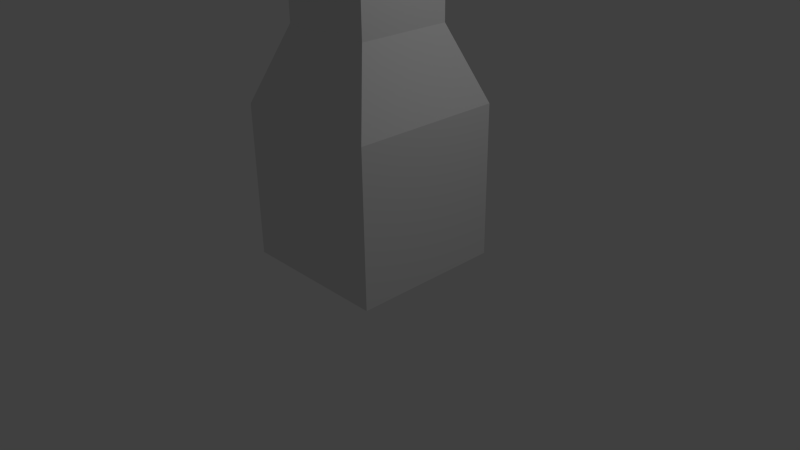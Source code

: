 # Source: bras.blend  (saved by Blender 2.66.1; exported with 4.5.12 LTS)
import bpy
from mathutils import Matrix  # noqa: F401  (used for matrix-valued properties, if any)

bpy.ops.wm.read_factory_settings(use_empty=True)
scene = bpy.context.scene
scene.name = 'Scene'

# ---- collections
col_collection_1 = bpy.data.collections.new('Collection 1'); scene.collection.children.link(col_collection_1)

# ---- materials (node trees are filled in below, after node groups)
mat_material = bpy.data.materials.new('Material')
mat_material.alpha_threshold = 0.0
mat_material.use_transparent_shadow = False
mat_material.roughness = 0.5
mat_material.line_color = (0.0, 0.0, 0.0, 1.0)

# ---- material node trees

# ---- world
world_world = bpy.data.worlds.new('World'); scene.world = world_world
world_world.color = (0.05088, 0.05088, 0.05088)
world_world.use_sun_shadow = False
world_world.sun_shadow_jitter_overblur = 0.0
world_world.cycles.sampling_method = 'MANUAL'
world_world.cycles.sample_map_resolution = 256

# ---- cameras
cam_camera = bpy.data.cameras.new('Camera')
cam_camera.clip_end = 100.0
cam_camera.lens = 35.0
cam_camera.sensor_width = 32.0
cam_camera.sensor_height = 18.0
cam_camera.ortho_scale = 7.314
cam_camera.dof.focus_distance = 0.0
cam_camera.dof.aperture_fstop = 128.0

# ---- lights
light_lamp = bpy.data.lights.new('Lamp', 'POINT')
light_lamp.transmission_factor = 0.0
light_lamp.cutoff_distance = 30.0
light_lamp.energy = 100.0
light_lamp.shadow_buffer_clip_start = 1.001
light_lamp.shadow_soft_size = 0.1
light_lamp.shadow_maximum_resolution = 0.006
light_lamp.use_absolute_resolution = True
light_lamp.cycles.use_multiple_importance_sampling = False

# ---- meshes
me_cube = bpy.data.meshes.new('Cube')
me_cube.from_pydata([(1.0, 1.0, -1.0), (1.0, -1.0, -1.0), (-1.0, -1.0, -1.0), (-1.0, 1.0, -1.0), (1.0, 1.0, 1.0), (1.0, -1.0, 1.0), (-1.0, -1.0, 1.0), (-1.0, 1.0, 1.0), (0.6219, 0.6218, 1.958), (0.6218, -0.6219, 1.958), (-0.6219, -0.6218, 1.958), (-0.6218, 0.6218, 1.958), (0.6219, 0.6218, 11.96), (0.6218, -0.6219, 11.96), (-0.6219, -0.6218, 11.96), (-0.6218, 0.6218, 11.96), (0.6219, 0.2587, 13.21), (0.6218, -0.6272, 12.34), (-0.6219, -0.6272, 12.34), (-0.6218, 0.2587, 13.21), (0.6219, -1.601, 15.1), (0.6219, -2.487, 14.22), (-0.6218, -2.487, 14.22), (-0.6218, -1.601, 15.1), (0.6219, -2.936, 15.42), (0.6219, -2.887, 14.18), (-0.6218, -2.887, 14.18), (-0.6218, -2.936, 15.42), (0.3952, -9.101, 14.96), (0.3952, -9.071, 14.17), (-0.3952, -9.071, 14.17), (-0.3952, -9.101, 14.96)], [], [(0, 1, 2, 3), (7, 6, 10, 11), (0, 4, 5, 1), (1, 5, 6, 2), (2, 6, 7, 3), (4, 0, 3, 7), (11, 10, 14, 15), (4, 7, 11, 8), (6, 5, 9, 10), (5, 4, 8, 9), (15, 14, 18, 19), (10, 9, 13, 14), (9, 8, 12, 13), (8, 11, 15, 12), (19, 18, 22, 23), (13, 12, 16, 17), (12, 15, 19, 16), (14, 13, 17, 18), (23, 22, 26, 27), (16, 19, 23, 20), (18, 17, 21, 22), (17, 16, 20, 21), (27, 26, 30, 31), (21, 20, 24, 25), (20, 23, 27, 24), (22, 21, 25, 26), (28, 31, 30, 29), (25, 24, 28, 29), (24, 27, 31, 28), (26, 25, 29, 30)])
_uv = me_cube.uv_layers.new(name='UVMap')
_uv.uv.foreach_set('vector', [0.7475, 0.7829, 0.8434, 0.7826, 0.8437, 0.8785, 0.7478, 0.8788, 0.6169, 0.08465, 0.7017, 0.1296, 0.6638, 0.1625, 0.611, 0.1346, 0.08571, 0.0, 0.1306, 0.08465, 0.04584, 0.1296, 0.0009274, 0.04495, 0.844, 0.64, 0.8438, 0.5442, 0.9397, 0.5439, 0.94, 0.6397, 0.7466, 0.04495, 0.7017, 0.1296, 0.6169, 0.08465, 0.6618, 0.0, 0.8435, 0.6876, 0.8438, 0.7823, 0.7478, 0.7826, 0.7475, 0.6879, 0.611, 0.1346, 0.6638, 0.1625, 0.4392, 0.5858, 0.3865, 0.5578, 0.8435, 0.6876, 0.7475, 0.6879, 0.7655, 0.6396, 0.8252, 0.6394, 0.9397, 0.5439, 0.8438, 0.5442, 0.8618, 0.4972, 0.9214, 0.497, 0.04584, 0.1296, 0.1306, 0.08465, 0.1365, 0.1346, 0.08375, 0.1625, 0.3865, 0.5578, 0.4392, 0.5858, 0.4309, 0.602, 0.3738, 0.619, 0.9214, 0.497, 0.8618, 0.4972, 0.8603, 0.01833, 0.92, 0.01814, 0.08375, 0.1625, 0.1365, 0.1346, 0.361, 0.5578, 0.3083, 0.5858, 0.8252, 0.6394, 0.7655, 0.6396, 0.764, 0.1662, 0.8237, 0.1661, 0.3738, 0.619, 0.4309, 0.602, 0.4673, 0.7236, 0.4102, 0.7407, 0.3083, 0.5858, 0.361, 0.5578, 0.3738, 0.619, 0.3166, 0.602, 0.8237, 0.1661, 0.764, 0.1662, 0.7639, 0.1041, 0.8235, 0.1039, 0.92, 0.01814, 0.8603, 0.01833, 0.8602, 0.0001831, 0.9199, 0.0, 0.4102, 0.7407, 0.4673, 0.7236, 0.4853, 0.7308, 0.4594, 0.7845, 0.8235, 0.1039, 0.7639, 0.1041, 0.7635, 0.000183, 0.8232, 0.0, 0.94, 0.0001821, 0.9997, 0.0, 0.9999, 0.08588, 0.9403, 0.08606, 0.3166, 0.602, 0.3738, 0.619, 0.3373, 0.7407, 0.2802, 0.7236, 0.4594, 0.7845, 0.4853, 0.7308, 0.7475, 0.8697, 0.7311, 0.9038, 0.2802, 0.7236, 0.3373, 0.7407, 0.2881, 0.7845, 0.2622, 0.7308, 0.9036, 0.9981, 0.844, 0.9983, 0.8438, 0.9331, 0.9034, 0.9329, 0.9403, 0.08606, 0.9999, 0.08588, 1.0, 0.1052, 0.9403, 0.1053, 0.7475, 0.9168, 0.7476, 0.8788, 0.7853, 0.879, 0.7852, 0.9169, 0.2622, 0.7308, 0.2881, 0.7845, 0.01643, 0.9038, 0.0, 0.8697, 0.9034, 0.9329, 0.8438, 0.9331, 0.8537, 0.6401, 0.8917, 0.64, 0.9403, 0.1053, 1.0, 0.1052, 0.99, 0.4017, 0.9521, 0.4018])
me_cube.materials.append(mat_material)
me_cube.use_remesh_preserve_volume = False
me_cube.use_remesh_preserve_attributes = False
me_cube.use_mirror_vertex_groups = False
me_cube.update()

# ---- objects
ob_cube = bpy.data.objects.new('Cube', me_cube)
ob_lamp = bpy.data.objects.new('Lamp', light_lamp)
ob_camera = bpy.data.objects.new('Camera', cam_camera)

# ---- transforms, parenting, visibility, modifiers, constraints
ob_cube.location = (0.0, 0.0, 1.024)
ob_cube.lock_rotations_4d = False
ob_cube.empty_display_type = 'ARROWS'
ob_cube.lineart.crease_threshold = 0.0
ob_lamp.location = (4.076, 1.005, 5.904)
ob_lamp.rotation_euler = (0.6503, 0.05522, 1.866)
ob_lamp.lock_rotations_4d = False
ob_lamp.empty_display_type = 'ARROWS'
ob_lamp.color = (0.0, 0.0, 0.0, 0.0)
ob_lamp.lineart.crease_threshold = 0.0
ob_camera.location = (7.481, -6.508, 5.344)
ob_camera.rotation_euler = (1.109, 0.01082, 0.8149)
ob_camera.lock_rotations_4d = False
ob_camera.empty_display_type = 'ARROWS'
ob_camera.color = (0.0, 0.0, 0.0, 0.0)
ob_camera.display_type = 'WIRE'
ob_camera.lineart.crease_threshold = 0.0

# ---- collection membership
col_collection_1.objects.link(ob_cube)
col_collection_1.objects.link(ob_lamp)
col_collection_1.objects.link(ob_camera)

# ---- scene / render settings (as saved in the file)
scene.camera = ob_camera
scene.frame_start = 1; scene.frame_end = 250; scene.frame_set(1)
scene.render.engine = 'BLENDER_EEVEE_NEXT'
scene.render.image_settings.color_mode = 'RGB'
scene.render.image_settings.compression = 90
scene.render.resolution_percentage = 50
scene.render.dither_intensity = 0.0
scene.render.bake_margin = 2
scene.cycles.use_denoising = False
scene.cycles.samples = 10
scene.cycles.sampling_pattern = 'TABULATED_SOBOL'
scene.cycles.light_sampling_threshold = 0.0
scene.cycles.use_adaptive_sampling = False
scene.cycles.use_light_tree = False
scene.cycles.blur_glossy = 0.0
scene.cycles.volume_bounces = 1
scene.cycles.pixel_filter_type = 'GAUSSIAN'
scene.cycles.sample_clamp_indirect = 0.0
scene.view_settings.view_transform = 'Standard'
bpy.context.view_layer.update()
